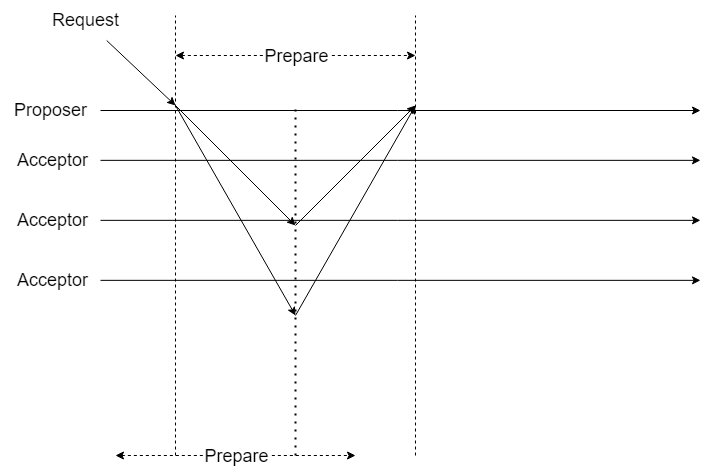

The diagram above was exported from draw.io. Its source (the exported page's mxGraphModel, read from the mxfile embedded in the PNG):
<mxGraphModel dx="705" dy="335" grid="1" gridSize="10" guides="1" tooltips="1" connect="1" arrows="1" fold="1" page="1" pageScale="1" pageWidth="1100" pageHeight="850" math="0" shadow="0">
  <root>
    <mxCell id="0" />
    <mxCell id="1" parent="0" />
    <mxCell id="smrdxVi-2PRE7MpgkOTM-1" value="" style="endArrow=classic;html=1;rounded=0;fontSize=18;" edge="1" parent="1">
      <mxGeometry width="50" height="50" relative="1" as="geometry">
        <mxPoint x="100" y="200" as="sourcePoint" />
        <mxPoint x="700" y="200" as="targetPoint" />
      </mxGeometry>
    </mxCell>
    <mxCell id="smrdxVi-2PRE7MpgkOTM-2" value="" style="endArrow=classic;html=1;rounded=0;fontSize=18;" edge="1" parent="1">
      <mxGeometry width="50" height="50" relative="1" as="geometry">
        <mxPoint x="100" y="249.85" as="sourcePoint" />
        <mxPoint x="700" y="249.85" as="targetPoint" />
      </mxGeometry>
    </mxCell>
    <mxCell id="smrdxVi-2PRE7MpgkOTM-3" value="&lt;font style=&quot;font-size: 18px;&quot;&gt;Proposer&lt;br style=&quot;font-size: 18px;&quot;&gt;&lt;/font&gt;" style="text;html=1;align=center;verticalAlign=middle;resizable=0;points=[];autosize=1;strokeColor=none;fillColor=none;fontSize=18;" vertex="1" parent="1">
      <mxGeometry y="180" width="100" height="40" as="geometry" />
    </mxCell>
    <mxCell id="smrdxVi-2PRE7MpgkOTM-4" value="&lt;font style=&quot;font-size: 18px;&quot;&gt;&lt;font style=&quot;font-size: 18px;&quot;&gt;&amp;nbsp;Acceptor&lt;/font&gt;&lt;br style=&quot;font-size: 18px;&quot;&gt;&lt;/font&gt;" style="text;html=1;align=center;verticalAlign=middle;resizable=0;points=[];autosize=1;strokeColor=none;fillColor=none;fontSize=18;" vertex="1" parent="1">
      <mxGeometry y="230" width="100" height="40" as="geometry" />
    </mxCell>
    <mxCell id="smrdxVi-2PRE7MpgkOTM-5" value="" style="endArrow=classic;html=1;rounded=0;fontSize=18;" edge="1" parent="1">
      <mxGeometry width="50" height="50" relative="1" as="geometry">
        <mxPoint x="100" y="309.85" as="sourcePoint" />
        <mxPoint x="700" y="309.85" as="targetPoint" />
      </mxGeometry>
    </mxCell>
    <mxCell id="smrdxVi-2PRE7MpgkOTM-6" value="&lt;font style=&quot;font-size: 18px;&quot;&gt;&amp;nbsp;Acceptor&lt;br style=&quot;font-size: 18px;&quot;&gt;&lt;/font&gt;" style="text;html=1;align=center;verticalAlign=middle;resizable=0;points=[];autosize=1;strokeColor=none;fillColor=none;fontSize=18;" vertex="1" parent="1">
      <mxGeometry y="290" width="100" height="40" as="geometry" />
    </mxCell>
    <mxCell id="smrdxVi-2PRE7MpgkOTM-11" value="" style="endArrow=classic;html=1;rounded=0;fontSize=18;" edge="1" parent="1">
      <mxGeometry width="50" height="50" relative="1" as="geometry">
        <mxPoint x="100" y="369.85" as="sourcePoint" />
        <mxPoint x="700" y="369.85" as="targetPoint" />
      </mxGeometry>
    </mxCell>
    <mxCell id="smrdxVi-2PRE7MpgkOTM-12" value="&lt;font style=&quot;font-size: 18px;&quot;&gt;&amp;nbsp;Acceptor&lt;br style=&quot;font-size: 18px;&quot;&gt;&lt;/font&gt;" style="text;html=1;align=center;verticalAlign=middle;resizable=0;points=[];autosize=1;strokeColor=none;fillColor=none;fontSize=18;" vertex="1" parent="1">
      <mxGeometry y="350" width="100" height="40" as="geometry" />
    </mxCell>
    <mxCell id="smrdxVi-2PRE7MpgkOTM-13" value="" style="endArrow=classic;html=1;rounded=0;fontSize=18;" edge="1" parent="1" source="smrdxVi-2PRE7MpgkOTM-14">
      <mxGeometry width="50" height="50" relative="1" as="geometry">
        <mxPoint x="-15" y="105" as="sourcePoint" />
        <mxPoint x="175" y="195" as="targetPoint" />
      </mxGeometry>
    </mxCell>
    <mxCell id="smrdxVi-2PRE7MpgkOTM-14" value="Request" style="text;html=1;align=center;verticalAlign=middle;resizable=0;points=[];autosize=1;strokeColor=none;fillColor=none;fontSize=18;" vertex="1" parent="1">
      <mxGeometry x="40" y="90" width="90" height="40" as="geometry" />
    </mxCell>
    <mxCell id="smrdxVi-2PRE7MpgkOTM-15" value="" style="endArrow=none;dashed=1;html=1;rounded=0;fontSize=18;" edge="1" parent="1">
      <mxGeometry width="50" height="50" relative="1" as="geometry">
        <mxPoint x="175" y="545" as="sourcePoint" />
        <mxPoint x="175" y="105" as="targetPoint" />
      </mxGeometry>
    </mxCell>
    <mxCell id="smrdxVi-2PRE7MpgkOTM-16" value="" style="endArrow=classic;html=1;rounded=0;fontSize=18;" edge="1" parent="1">
      <mxGeometry width="50" height="50" relative="1" as="geometry">
        <mxPoint x="175" y="195" as="sourcePoint" />
        <mxPoint x="295" y="315" as="targetPoint" />
      </mxGeometry>
    </mxCell>
    <mxCell id="smrdxVi-2PRE7MpgkOTM-17" value="" style="endArrow=classic;html=1;rounded=0;fontSize=18;" edge="1" parent="1">
      <mxGeometry width="50" height="50" relative="1" as="geometry">
        <mxPoint x="175" y="195" as="sourcePoint" />
        <mxPoint x="295" y="405" as="targetPoint" />
      </mxGeometry>
    </mxCell>
    <mxCell id="smrdxVi-2PRE7MpgkOTM-18" value="" style="endArrow=none;dashed=1;html=1;dashPattern=1 3;strokeWidth=2;rounded=0;fontSize=18;" edge="1" parent="1">
      <mxGeometry width="50" height="50" relative="1" as="geometry">
        <mxPoint x="295" y="545" as="sourcePoint" />
        <mxPoint x="295" y="195" as="targetPoint" />
      </mxGeometry>
    </mxCell>
    <mxCell id="smrdxVi-2PRE7MpgkOTM-19" value="" style="endArrow=none;dashed=1;html=1;rounded=0;fontSize=18;" edge="1" parent="1">
      <mxGeometry width="50" height="50" relative="1" as="geometry">
        <mxPoint x="415" y="545" as="sourcePoint" />
        <mxPoint x="415" y="105" as="targetPoint" />
      </mxGeometry>
    </mxCell>
    <mxCell id="smrdxVi-2PRE7MpgkOTM-22" value="" style="endArrow=classic;html=1;rounded=0;fontSize=18;dashed=1;startArrow=classic;startFill=1;" edge="1" parent="1">
      <mxGeometry relative="1" as="geometry">
        <mxPoint x="175" y="145" as="sourcePoint" />
        <mxPoint x="415" y="145" as="targetPoint" />
      </mxGeometry>
    </mxCell>
    <mxCell id="smrdxVi-2PRE7MpgkOTM-23" value="Prepare" style="edgeLabel;resizable=0;html=1;align=center;verticalAlign=middle;fontSize=18;" connectable="0" vertex="1" parent="smrdxVi-2PRE7MpgkOTM-22">
      <mxGeometry relative="1" as="geometry" />
    </mxCell>
    <mxCell id="smrdxVi-2PRE7MpgkOTM-26" value="" style="endArrow=classic;html=1;rounded=0;fontSize=18;" edge="1" parent="1">
      <mxGeometry width="50" height="50" relative="1" as="geometry">
        <mxPoint x="295" y="315" as="sourcePoint" />
        <mxPoint x="415" y="195" as="targetPoint" />
      </mxGeometry>
    </mxCell>
    <mxCell id="smrdxVi-2PRE7MpgkOTM-27" value="" style="endArrow=classic;html=1;rounded=0;fontSize=18;" edge="1" parent="1">
      <mxGeometry width="50" height="50" relative="1" as="geometry">
        <mxPoint x="295" y="405" as="sourcePoint" />
        <mxPoint x="415" y="195" as="targetPoint" />
      </mxGeometry>
    </mxCell>
    <mxCell id="smrdxVi-2PRE7MpgkOTM-28" value="" style="endArrow=classic;html=1;rounded=0;fontSize=18;dashed=1;startArrow=classic;startFill=1;" edge="1" parent="1">
      <mxGeometry relative="1" as="geometry">
        <mxPoint x="115" y="545" as="sourcePoint" />
        <mxPoint x="355" y="545" as="targetPoint" />
      </mxGeometry>
    </mxCell>
    <mxCell id="smrdxVi-2PRE7MpgkOTM-29" value="Prepare" style="edgeLabel;resizable=0;html=1;align=center;verticalAlign=middle;fontSize=18;" connectable="0" vertex="1" parent="smrdxVi-2PRE7MpgkOTM-28">
      <mxGeometry relative="1" as="geometry" />
    </mxCell>
  </root>
</mxGraphModel>